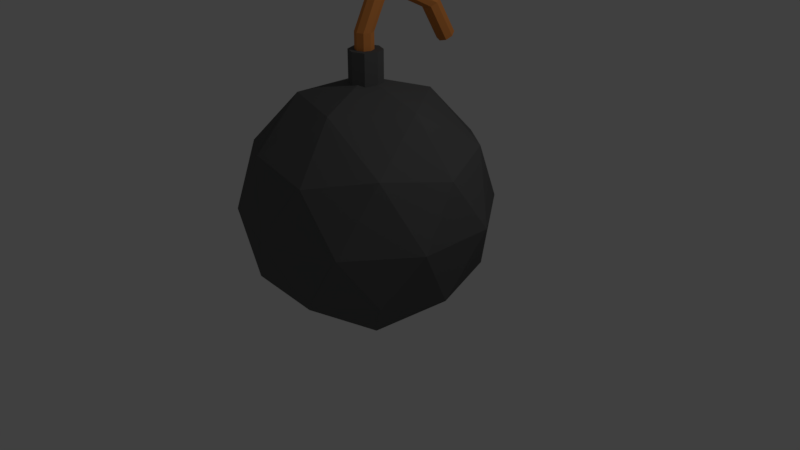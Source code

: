 # Source: Bomb.blend  (saved by Blender 2.79.0; exported with 4.5.12 LTS)
import bpy
from mathutils import Matrix  # noqa: F401  (used for matrix-valued properties, if any)

bpy.ops.wm.read_factory_settings(use_empty=True)
scene = bpy.context.scene
scene.name = 'Scene'

# ---- collections
col_collection_1 = bpy.data.collections.new('Collection 1'); scene.collection.children.link(col_collection_1)

# ---- materials (node trees are filled in below, after node groups)
mat_material = bpy.data.materials.new('Material')
mat_material.alpha_threshold = 0.0
mat_material.use_transparent_shadow = False
mat_material.diffuse_color = (0.8, 0.2859, 0.07109, 1.0)
mat_material.roughness = 0.5
mat_bomb = bpy.data.materials.new('Bomb')
mat_bomb.alpha_threshold = 0.0
mat_bomb.use_transparent_shadow = False
mat_bomb.diffuse_color = (0.1237, 0.1237, 0.1237, 1.0)
mat_bomb.roughness = 0.5
mat_bomb.specular_intensity = 0.7245

# ---- material node trees

# ---- world
world_world = bpy.data.worlds.new('World'); scene.world = world_world
world_world.color = (0.05088, 0.05088, 0.05088)
world_world.use_sun_shadow = False
world_world.sun_shadow_jitter_overblur = 0.0
world_world.cycles.sampling_method = 'MANUAL'

# ---- cameras
cam_camera = bpy.data.cameras.new('Camera')
cam_camera.clip_end = 100.0
cam_camera.lens = 35.0
cam_camera.sensor_width = 32.0
cam_camera.sensor_height = 18.0
cam_camera.ortho_scale = 7.314
cam_camera.dof.focus_distance = 0.0
cam_camera.dof.aperture_fstop = 128.0

# ---- lights
light_lamp = bpy.data.lights.new('Lamp', 'POINT')
light_lamp.transmission_factor = 0.0
light_lamp.cutoff_distance = 30.0
light_lamp.energy = 100.0
light_lamp.shadow_buffer_clip_start = 1.001
light_lamp.shadow_soft_size = 0.1
light_lamp.shadow_maximum_resolution = 0.006
light_lamp.use_absolute_resolution = True

# ---- meshes
me_cylinder_000 = bpy.data.meshes.new('Cylinder.000')
me_cylinder_000.from_pydata([(0.0, 1.0, -1.0), (0.0, 1.0, 1.0), (0.7071, 0.7071, -1.0), (0.7071, 0.7071, 1.0), (1.0, -4.371e-08, -1.0), (1.0, -4.371e-08, 1.0), (0.7071, -0.7071, -1.0), (0.7071, -0.7071, 1.0), (-8.742e-08, -1.0, -1.0), (-8.742e-08, -1.0, 1.0), (-0.7071, -0.7071, -1.0), (-0.7071, -0.7071, 1.0), (-1.0, 1.192e-08, -1.0), (-1.0, 1.192e-08, 1.0), (-0.7071, 0.7071, -1.0), (-0.7071, 0.7071, 1.0), (-0.2298, -0.8525, -5.218), (0.4773, -1.035, -4.988), (0.7702, -1.474, -4.435), (0.4773, -1.914, -3.881), (-0.2298, -2.096, -3.651), (-0.9369, -1.914, -3.881), (-1.23, -1.474, -4.435), (-0.9369, -1.035, -4.988), (-0.2298, -4.97, -5.741), (0.4773, -4.89, -5.459), (0.7702, -4.698, -4.779), (0.4773, -4.505, -4.098), (-0.2298, -4.425, -3.817), (-0.9369, -4.505, -4.098), (-1.23, -4.698, -4.779), (-0.9369, -4.89, -5.459), (-0.2298, -9.758, -3.166), (0.4773, -9.509, -3.011), (0.7702, -8.908, -2.639), (0.4773, -8.307, -2.266), (-0.2298, -8.058, -2.112), (-0.9369, -8.307, -2.266), (-1.23, -8.908, -2.639), (-0.9369, -9.509, -3.011), (-0.2298, -12.14, 0.6845), (0.4773, -11.9, 0.8388), (0.7702, -11.29, 1.211), (0.4773, -10.69, 1.584), (-0.2298, -10.44, 1.738), (-0.9369, -10.69, 1.584), (-1.23, -11.29, 1.211), (-0.9369, -11.9, 0.8388)], [], [(0, 1, 3, 2), (2, 3, 5, 4), (4, 5, 7, 6), (6, 7, 9, 8), (8, 9, 11, 10), (10, 11, 13, 12), (3, 1, 15, 13, 11, 9, 7, 5), (12, 13, 15, 14), (14, 15, 1, 0), (14, 0, 16, 23), (23, 16, 24, 31), (0, 2, 17, 16), (4, 6, 19, 18), (10, 12, 22, 21), (6, 8, 20, 19), (12, 14, 23, 22), (2, 4, 18, 17), (8, 10, 21, 20), (28, 29, 37, 36), (21, 22, 30, 29), (19, 20, 28, 27), (17, 18, 26, 25), (22, 23, 31, 30), (20, 21, 29, 28), (18, 19, 27, 26), (16, 17, 25, 24), (38, 39, 47, 46), (26, 27, 35, 34), (24, 25, 33, 32), (31, 24, 32, 39), (29, 30, 38, 37), (27, 28, 36, 35), (25, 26, 34, 33), (30, 31, 39, 38), (40, 41, 42, 43, 44, 45, 46, 47), (36, 37, 45, 44), (34, 35, 43, 42), (32, 33, 41, 40), (39, 32, 40, 47), (37, 38, 46, 45), (35, 36, 44, 43), (33, 34, 42, 41)])
me_cylinder_000.materials.append(mat_material)
me_cylinder_000.use_remesh_preserve_volume = False
me_cylinder_000.use_remesh_preserve_attributes = False
me_cylinder_000.use_mirror_vertex_groups = False
me_cylinder_000.update()
me_cylinder_001 = bpy.data.meshes.new('Cylinder.001')
me_cylinder_001.from_pydata([(0.0, 1.0, -1.0), (0.0, 1.0, 1.0), (0.7071, 0.7071, -1.0), (0.7071, 0.7071, 1.0), (1.0, -4.371e-08, -1.0), (1.0, -4.371e-08, 1.0), (0.7071, -0.7071, -1.0), (0.7071, -0.7071, 1.0), (-8.742e-08, -1.0, -1.0), (-8.742e-08, -1.0, 1.0), (-0.7071, -0.7071, -1.0), (-0.7071, -0.7071, 1.0), (-1.0, 1.192e-08, -1.0), (-1.0, 1.192e-08, 1.0), (-0.7071, 0.7071, -1.0), (-0.7071, 0.7071, 1.0)], [], [(0, 1, 3, 2), (2, 3, 5, 4), (4, 5, 7, 6), (6, 7, 9, 8), (8, 9, 11, 10), (10, 11, 13, 12), (3, 1, 15, 13, 11, 9, 7, 5), (12, 13, 15, 14), (14, 15, 1, 0), (0, 2, 4, 6, 8, 10, 12, 14)])
me_cylinder_001.materials.append(mat_bomb)
me_cylinder_001.use_remesh_preserve_volume = False
me_cylinder_001.use_remesh_preserve_attributes = False
me_cylinder_001.use_mirror_vertex_groups = False
me_cylinder_001.update()
me_icosphere = bpy.data.meshes.new('Icosphere')
me_icosphere.from_pydata([(0.0, 0.0, -1.0), (0.7236, -0.5257, -0.4472), (-0.2764, -0.8506, -0.4472), (-0.8944, 0.0, -0.4472), (-0.2764, 0.8506, -0.4472), (0.7236, 0.5257, -0.4472), (0.2764, -0.8506, 0.4472), (-0.7236, -0.5257, 0.4472), (-0.7236, 0.5257, 0.4472), (0.2764, 0.8506, 0.4472), (0.8944, 0.0, 0.4472), (0.0, 0.0, 1.0), (-0.1625, -0.5, -0.8507), (0.4253, -0.309, -0.8507), (0.2629, -0.809, -0.5257), (0.8506, 0.0, -0.5257), (0.4253, 0.309, -0.8507), (-0.5257, 0.0, -0.8507), (-0.6882, -0.5, -0.5257), (-0.1625, 0.5, -0.8507), (-0.6882, 0.5, -0.5257), (0.2629, 0.809, -0.5257), (0.9511, -0.309, 0.0), (0.9511, 0.309, 0.0), (0.0, -1.0, 0.0), (0.5878, -0.809, 0.0), (-0.9511, -0.309, 0.0), (-0.5878, -0.809, 0.0), (-0.5878, 0.809, 0.0), (-0.9511, 0.309, 0.0), (0.5878, 0.809, 0.0), (0.0, 1.0, 0.0), (0.6882, -0.5, 0.5257), (-0.2629, -0.809, 0.5257), (-0.8506, 0.0, 0.5257), (-0.2629, 0.809, 0.5257), (0.6882, 0.5, 0.5257), (0.1625, -0.5, 0.8507), (0.5257, 0.0, 0.8507), (-0.4253, -0.309, 0.8507), (-0.4253, 0.309, 0.8507), (0.1625, 0.5, 0.8507)], [], [(0, 13, 12), (1, 13, 15), (0, 12, 17), (0, 17, 19), (0, 19, 16), (1, 15, 22), (2, 14, 24), (3, 18, 26), (4, 20, 28), (5, 21, 30), (1, 22, 25), (2, 24, 27), (3, 26, 29), (4, 28, 31), (5, 30, 23), (6, 32, 37), (7, 33, 39), (8, 34, 40), (9, 35, 41), (10, 36, 38), (38, 41, 11), (38, 36, 41), (36, 9, 41), (41, 40, 11), (41, 35, 40), (35, 8, 40), (40, 39, 11), (40, 34, 39), (34, 7, 39), (39, 37, 11), (39, 33, 37), (33, 6, 37), (37, 38, 11), (37, 32, 38), (32, 10, 38), (23, 36, 10), (23, 30, 36), (30, 9, 36), (31, 35, 9), (31, 28, 35), (28, 8, 35), (29, 34, 8), (29, 26, 34), (26, 7, 34), (27, 33, 7), (27, 24, 33), (24, 6, 33), (25, 32, 6), (25, 22, 32), (22, 10, 32), (30, 31, 9), (30, 21, 31), (21, 4, 31), (28, 29, 8), (28, 20, 29), (20, 3, 29), (26, 27, 7), (26, 18, 27), (18, 2, 27), (24, 25, 6), (24, 14, 25), (14, 1, 25), (22, 23, 10), (22, 15, 23), (15, 5, 23), (16, 21, 5), (16, 19, 21), (19, 4, 21), (19, 20, 4), (19, 17, 20), (17, 3, 20), (17, 18, 3), (17, 12, 18), (12, 2, 18), (15, 16, 5), (15, 13, 16), (13, 0, 16), (12, 14, 2), (12, 13, 14), (13, 1, 14)])
me_icosphere.materials.append(mat_bomb)
me_icosphere.use_remesh_preserve_volume = False
me_icosphere.use_remesh_preserve_attributes = False
me_icosphere.use_mirror_vertex_groups = False
me_icosphere.update()

# ---- objects
ob_cylinder_002 = bpy.data.objects.new('Cylinder.002', me_cylinder_000)
ob_cylinder = bpy.data.objects.new('Cylinder', me_cylinder_001)
ob_icosphere = bpy.data.objects.new('Icosphere', me_icosphere)
ob_lamp = bpy.data.objects.new('Lamp', light_lamp)
ob_camera = bpy.data.objects.new('Camera', cam_camera)

# ---- transforms, parenting, visibility, modifiers, constraints
ob_cylinder_002.location = (0.0, -0.01763, 2.766)
ob_cylinder_002.scale = (-0.1161, -0.1161, -0.1161)
ob_cylinder_002.lineart.crease_threshold = 0.0
ob_cylinder.location = (0.0, 0.0, 2.468)
ob_cylinder.scale = (0.2091, 0.2091, 0.2091)
ob_cylinder.lineart.crease_threshold = 0.0
ob_icosphere.location = (0.0, 0.0, 0.7446)
ob_icosphere.scale = (1.608, 1.608, 1.608)
ob_icosphere.lineart.crease_threshold = 0.0
ob_lamp.location = (4.076, 1.005, 5.904)
ob_lamp.rotation_euler = (0.6503, 0.05522, 1.866)
ob_lamp.lock_rotations_4d = False
ob_lamp.empty_display_type = 'ARROWS'
ob_lamp.color = (0.0, 0.0, 0.0, 0.0)
ob_lamp.lineart.crease_threshold = 0.0
ob_camera.location = (7.481, -6.508, 5.344)
ob_camera.rotation_euler = (1.109, 0.0, 0.8149)
ob_camera.lock_rotations_4d = False
ob_camera.empty_display_type = 'ARROWS'
ob_camera.color = (0.0, 0.0, 0.0, 0.0)
ob_camera.display_type = 'WIRE'
ob_camera.lineart.crease_threshold = 0.0

# ---- collection membership
col_collection_1.objects.link(ob_cylinder_002)
col_collection_1.objects.link(ob_cylinder)
col_collection_1.objects.link(ob_icosphere)
col_collection_1.objects.link(ob_lamp)
col_collection_1.objects.link(ob_camera)

# ---- scene / render settings (as saved in the file)
scene.camera = ob_camera
scene.frame_start = 1; scene.frame_end = 250; scene.frame_set(78)
scene.render.engine = 'BLENDER_EEVEE_NEXT'
scene.render.resolution_percentage = 50
scene.render.dither_intensity = 0.0
scene.cycles.use_denoising = False
scene.cycles.samples = 128
scene.cycles.sampling_pattern = 'TABULATED_SOBOL'
scene.cycles.use_adaptive_sampling = False
scene.cycles.use_light_tree = False
scene.cycles.blur_glossy = 0.0
scene.cycles.sample_clamp_indirect = 0.0
scene.view_settings.view_transform = 'Standard'
bpy.context.view_layer.update()
